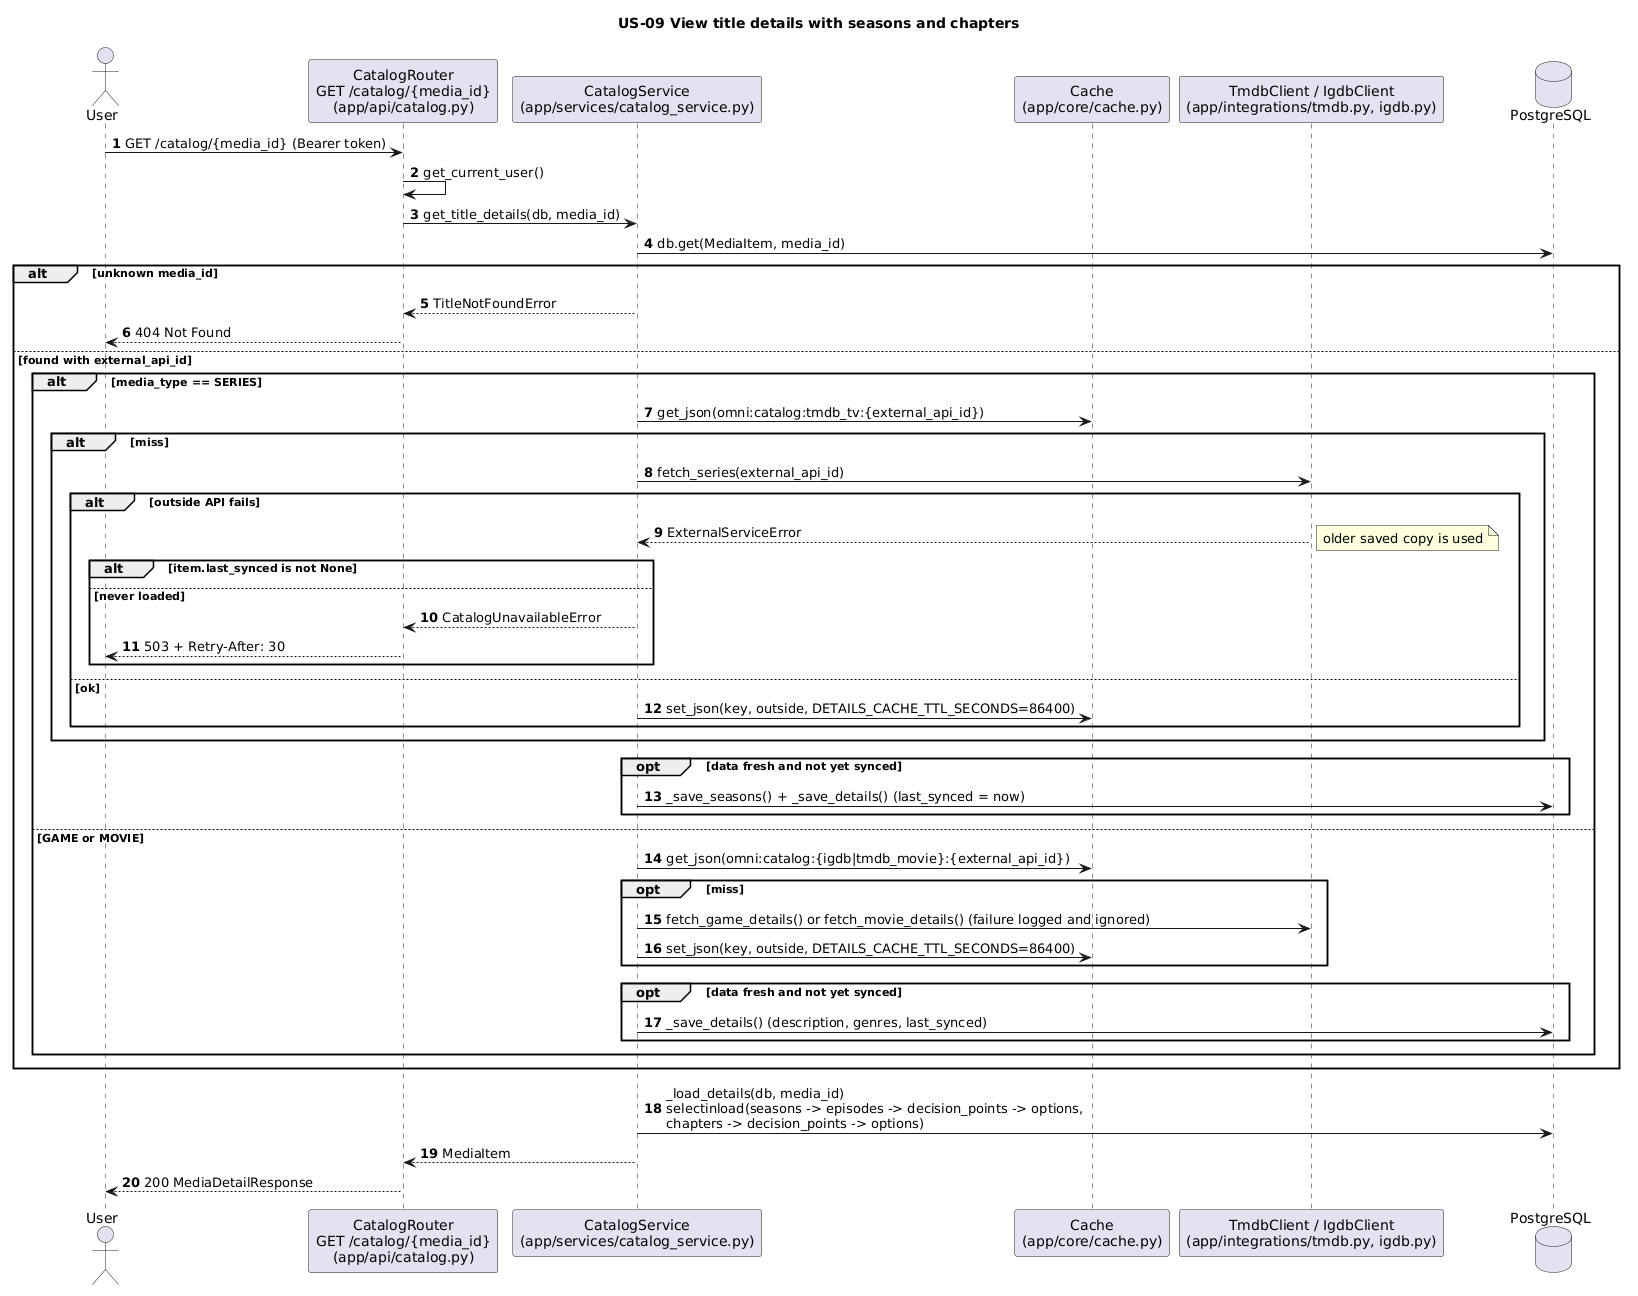

The diagram above was rendered by PlantUML. Its source (embedded in the PNG):
@startuml 05-us09-title-details
title US-09 View title details with seasons and chapters
skinparam shadowing false
skinparam defaultFontName Helvetica
skinparam sequenceMessageAlign left
autonumber
actor User
participant "CatalogRouter\nGET /catalog/{media_id}\n(app/api/catalog.py)" as API
participant "CatalogService\n(app/services/catalog_service.py)" as SVC
participant "Cache\n(app/core/cache.py)" as CACHE
participant "TmdbClient / IgdbClient\n(app/integrations/tmdb.py, igdb.py)" as EXT
database PostgreSQL as DB

User -> API : GET /catalog/{media_id} (Bearer token)
API -> API : get_current_user()
API -> SVC : get_title_details(db, media_id)
SVC -> DB : db.get(MediaItem, media_id)
alt unknown media_id
  SVC --> API : TitleNotFoundError
  API --> User : 404 Not Found
else found with external_api_id
  alt media_type == SERIES
    SVC -> CACHE : get_json(omni:catalog:tmdb_tv:{external_api_id})
    alt miss
      SVC -> EXT : fetch_series(external_api_id)
      alt outside API fails
        EXT --> SVC : ExternalServiceError
        alt item.last_synced is not None
          note right: older saved copy is used
        else never loaded
          SVC --> API : CatalogUnavailableError
          API --> User : 503 + Retry-After: 30
        end
      else ok
        SVC -> CACHE : set_json(key, outside, DETAILS_CACHE_TTL_SECONDS=86400)
      end
    end
    opt data fresh and not yet synced
      SVC -> DB : _save_seasons() + _save_details() (last_synced = now)
    end
  else GAME or MOVIE
    SVC -> CACHE : get_json(omni:catalog:{igdb|tmdb_movie}:{external_api_id})
    opt miss
      SVC -> EXT : fetch_game_details() or fetch_movie_details() (failure logged and ignored)
      SVC -> CACHE : set_json(key, outside, DETAILS_CACHE_TTL_SECONDS=86400)
    end
    opt data fresh and not yet synced
      SVC -> DB : _save_details() (description, genres, last_synced)
    end
  end
end
SVC -> DB : _load_details(db, media_id)\nselectinload(seasons -> episodes -> decision_points -> options,\nchapters -> decision_points -> options)
SVC --> API : MediaItem
API --> User : 200 MediaDetailResponse
@enduml